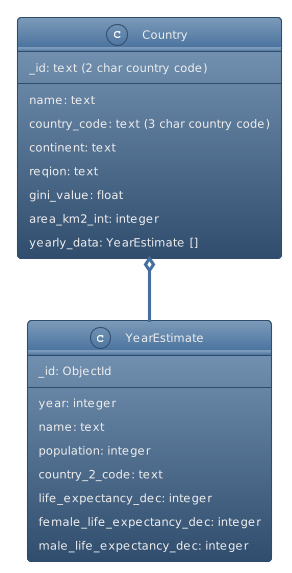

The diagram above was rendered by PlantUML. Its source (embedded in the PNG):
@startuml
!theme spacelab

class Country      {
  _id: text (2 char country code)
  --
  name: text
  country_code: text (3 char country code)
  continent: text
  reqion: text
  gini_value: float
  area_km2_int: integer
  yearly_data: YearEstimate []
}


class YearEstimate   {
  _id: ObjectId
  --
  year: integer 
  name: text
  population: integer
  country_2_code: text
  life_expectancy_dec: integer
  female_life_expectancy_dec: integer
  male_life_expectancy_dec: integer
}



Country o--  YearEstimate
@enduml